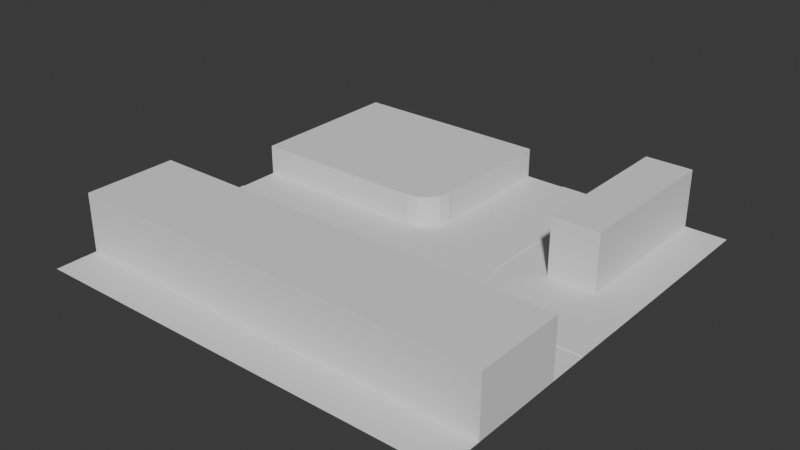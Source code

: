 # Source: enviropment.blend  (saved by Blender 5.1.30; exported with 4.5.12 LTS)
import bpy
from mathutils import Matrix  # noqa: F401  (used for matrix-valued properties, if any)

bpy.ops.wm.read_factory_settings(use_empty=True)
scene = bpy.context.scene
scene.name = 'Scene'

# ---- collections
col_collection = bpy.data.collections.new('Collection'); scene.collection.children.link(col_collection)

# ---- world
world_world = bpy.data.worlds.new('World'); scene.world = world_world
world_world.use_nodes = True; world_world.node_tree.nodes.clear()
_N = world_world.node_tree.nodes; _L = world_world.node_tree.links
n0 = _N.new('ShaderNodeOutputWorld'); n0.name = 'World Output'; n0.location = (200, 100)
n1 = _N.new('ShaderNodeBackground'); n1.name = 'Background'; n1.location = (-200, 100)
n1.inputs[0].default_value = (0.05088, 0.05088, 0.05088, 1.0)
_L.new(n1.outputs[0], n0.inputs[0])
n0.is_active_output = True
world_world.color = (0.05088, 0.05088, 0.05088)
world_world.sun_shadow_jitter_overblur = 0.0

# ---- meshes
me_plane = bpy.data.meshes.new('Plane')
me_plane.from_pydata([(-1.0, -1.0, 0.0), (1.0, -1.0, 0.0), (-1.0, 1.0, 0.0), (1.0, 1.0, 0.0)], [], [(0, 1, 3, 2)])
_uv = me_plane.uv_layers.new(name='UVMap')
_uv.uv.foreach_set('vector', [0.0, 0.0, 1.0, 0.0, 1.0, 1.0, 0.0, 1.0])
me_plane.update()
me_cube_006 = bpy.data.meshes.new('Cube.006')
me_cube_006.from_pydata([(-53.44, -17.08, -5.466), (-53.44, -17.08, 5.466), (-53.44, 41.31, -5.466), (-53.44, 41.31, 5.466), (21.12, 41.31, -5.466), (21.12, 41.31, 5.466), (21.12, -7.081, -5.466), (11.12, -17.08, -5.466), (20.36, -10.91, -5.466), (18.19, -14.15, -5.466), (14.95, -16.32, -5.466), (11.12, -17.08, 5.466), (21.12, -7.081, 5.466), (14.95, -16.32, 5.466), (18.19, -14.15, 5.466), (20.36, -10.91, 5.466)], [], [(0, 1, 3, 2), (2, 3, 5, 4), (11, 7, 10, 13), (13, 10, 9, 14), (14, 9, 8, 15), (15, 8, 6, 12), (2, 4, 6, 8, 9, 10, 7, 0), (4, 5, 12, 6), (7, 11, 1, 0), (5, 3, 1, 11, 13, 14, 15, 12)])
_uv = me_cube_006.uv_layers.new(name='UVMap')
_uv.uv.foreach_set('vector', [0.375, 0.0, 0.625, 0.0, 0.625, 0.25, 0.375, 0.25, 0.375, 0.25, 0.625, 0.25, 0.625, 0.5, 0.375, 0.5, 0.6516, 0.8033, 0.3484, 0.8033, 0.3586, 0.78, 0.6414, 0.78, 0.6414, 0.78, 0.3586, 0.78, 0.3672, 0.7391, 0.6328, 0.7391, 0.6328, 0.7391, 0.3672, 0.7391, 0.373, 0.6808, 0.627, 0.6808, 0.627, 0.6808, 0.373, 0.6808, 0.375, 0.6379, 0.625, 0.6379, 0.125, 0.5, 0.375, 0.5, 0.375, 0.6379, 0.373, 0.6808, 0.3672, 0.7391, 0.3586, 0.78, 0.3484, 0.8033, 0.125, 0.75, 0.375, 0.5, 0.625, 0.5, 0.625, 0.6379, 0.375, 0.6379, 0.3484, 0.8033, 0.6516, 0.8033, 0.625, 1.0, 0.375, 1.0, 0.625, 0.5, 0.875, 0.5, 0.875, 0.75, 0.6516, 0.8033, 0.6414, 0.78, 0.6328, 0.7391, 0.627, 0.6808, 0.625, 0.6379])
me_cube_006.update()
me_cube_007 = bpy.data.meshes.new('Cube.007')
me_cube_007.from_pydata([(-29.2, -8.538, -10.47), (-29.2, -8.538, 10.47), (-29.2, 8.538, -10.47), (-29.2, 8.538, 10.47), (29.2, -8.538, -10.47), (29.2, -8.538, 10.47), (29.2, 8.538, -10.47), (29.2, 8.538, 10.47)], [], [(0, 1, 3, 2), (2, 3, 7, 6), (6, 7, 5, 4), (4, 5, 1, 0), (2, 6, 4, 0), (7, 3, 1, 5)])
_uv = me_cube_007.uv_layers.new(name='UVMap')
_uv.uv.foreach_set('vector', [0.375, 0.0, 0.625, 0.0, 0.625, 0.25, 0.375, 0.25, 0.375, 0.25, 0.625, 0.25, 0.625, 0.5, 0.375, 0.5, 0.375, 0.5, 0.625, 0.5, 0.625, 0.75, 0.375, 0.75, 0.375, 0.75, 0.625, 0.75, 0.625, 1.0, 0.375, 1.0, 0.125, 0.5, 0.375, 0.5, 0.375, 0.75, 0.125, 0.75, 0.625, 0.5, 0.875, 0.5, 0.875, 0.75, 0.625, 0.75])
me_cube_007.update()
me_cube_008 = bpy.data.meshes.new('Cube.008')
me_cube_008.from_pydata([(-76.53, -16.62, -10.47), (-76.53, -16.62, 10.47), (-76.53, 16.62, -10.47), (-76.53, 16.62, 10.47), (76.53, -16.62, -10.47), (76.53, -16.62, 10.47), (76.53, 16.62, -10.47), (76.53, 16.62, 10.47)], [], [(0, 1, 3, 2), (2, 3, 7, 6), (6, 7, 5, 4), (4, 5, 1, 0), (2, 6, 4, 0), (7, 3, 1, 5)])
_uv = me_cube_008.uv_layers.new(name='UVMap')
_uv.uv.foreach_set('vector', [0.375, 0.0, 0.625, 0.0, 0.625, 0.25, 0.375, 0.25, 0.375, 0.25, 0.625, 0.25, 0.625, 0.5, 0.375, 0.5, 0.375, 0.5, 0.625, 0.5, 0.625, 0.75, 0.375, 0.75, 0.375, 0.75, 0.625, 0.75, 0.625, 1.0, 0.375, 1.0, 0.125, 0.5, 0.375, 0.5, 0.375, 0.75, 0.125, 0.75, 0.625, 0.5, 0.875, 0.5, 0.875, 0.75, 0.625, 0.75])
me_cube_008.update()
me_cube_009 = bpy.data.meshes.new('Cube.009')
me_cube_009.from_pydata([(-92.46, -26.02, -0.1247), (-92.46, -26.02, 0.1247), (60.59, -26.02, -0.1247), (60.59, -26.02, 0.1247), (-92.46, -9.605, -0.1247), (-92.46, -9.605, 0.1247), (60.59, -9.605, -0.1247), (60.59, -9.605, 0.1247), (13.52, 63.79, -0.1247), (13.52, 63.79, 0.1247), (-2.898, 63.79, -0.1247), (-2.898, 63.79, 0.1247), (-12.9, -9.605, -0.1247), (-2.898, 0.3949, -0.1247), (-9.071, -8.844, -0.1247), (-5.827, -6.676, -0.1247), (-3.659, -3.432, -0.1247), (-2.898, 0.3949, 0.1247), (-12.9, -9.605, 0.1247), (-3.659, -3.432, 0.1247), (-5.827, -6.676, 0.1247), (-9.071, -8.844, 0.1247), (13.52, 0.3949, -0.1247), (23.52, -9.605, -0.1247), (14.28, -3.432, -0.1247), (16.45, -6.676, -0.1247), (19.69, -8.844, -0.1247), (23.52, -9.605, 0.1247), (13.52, 0.3949, 0.1247), (19.69, -8.844, 0.1247), (16.45, -6.676, 0.1247), (14.28, -3.432, 0.1247)], [], [(2, 3, 1, 0), (2, 6, 7, 3), (8, 10, 11, 9), (0, 1, 5, 4), (12, 18, 21, 14), (14, 21, 20, 15), (15, 20, 19, 16), (16, 19, 17, 13), (5, 18, 12, 4), (13, 17, 11, 10), (22, 28, 31, 24), (24, 31, 30, 25), (25, 30, 29, 26), (26, 29, 27, 23), (0, 4, 12, 14, 15, 16, 13, 10, 8, 22, 24, 25, 26, 23, 6, 2), (23, 27, 7, 6), (8, 9, 28, 22), (1, 3, 7, 27, 29, 30, 31, 28, 9, 11, 17, 19, 20, 21, 18, 5)])
_uv = me_cube_009.uv_layers.new(name='UVMap')
_uv.uv.foreach_set('vector', [0.375, 0.75, 0.625, 0.75, 0.625, 1.0, 0.375, 1.0, 0.375, 0.75, 0.375, 0.5, 0.625, 0.5, 0.625, 0.75, 0.375, 0.75, 0.375, 0.5, 0.625, 0.5, 0.625, 0.75, 0.375, 1.0, 0.625, 1.0, 0.625, 0.25, 0.375, 0.25, 0.04187, 0.02791, 0.06979, 0.02791, 0.03116, -0.0001013, 0.01869, -0.0001013, 0.01869, -0.0001013, 0.03116, -0.0001013, -0.02164, -0.03996, -0.01298, -0.03996, -0.01298, -0.03996, -0.02164, -0.03996, 0.04076, 0.02441, 0.02446, 0.02441, 0.02446, 0.02441, 0.04076, 0.02441, 0.08516, 0.06813, 0.05109, 0.06813, 0.625, 0.25, 0.06979, 0.02791, 0.04187, 0.02791, 0.375, 0.25, 0.05109, 0.06813, 0.08516, 0.06813, 0.625, 0.5, 0.375, 0.5, 0.375, 0.9659, 0.625, 0.9659, 0.6289, 0.9871, 0.3774, 0.9871, 0.3774, 0.9871, 0.6289, 0.9871, 0.6334, 1.012, 0.38, 1.012, 0.38, 1.012, 0.6334, 1.012, 0.6275, 0.9418, 0.3765, 0.9418, 0.3765, 0.9418, 0.6275, 0.9418, 0.625, 0.8938, 0.375, 0.8938, 0.375, 1.0, 0.375, 0.25, 0.04187, 0.02791, 0.01869, -0.0001013, -0.01298, -0.03996, 0.02446, 0.02441, 0.05109, 0.06813, 0.375, 0.5, 0.375, 0.75, 0.375, 0.9659, 0.3774, 0.9871, 0.38, 1.012, 0.3765, 0.9418, 0.375, 0.8938, 0.375, 0.5, 0.375, 0.75, 0.375, 0.8938, 0.625, 0.8938, 0.625, 0.5, 0.375, 0.5, 0.375, 0.75, 0.625, 0.75, 0.625, 0.9659, 0.375, 0.9659, 0.625, 1.0, 0.625, 0.75, 0.625, 0.5, 0.625, 0.8938, 0.6275, 0.9418, 0.6334, 1.012, 0.6289, 0.9871, 0.625, 0.9659, 0.625, 0.75, 0.625, 0.5, 0.08516, 0.06813, 0.04076, 0.02441, -0.02164, -0.03996, 0.03116, -0.0001013, 0.06979, 0.02791, 0.625, 0.25])
me_cube_009.update()

# ---- objects
ob_plane = bpy.data.objects.new('Plane', me_plane)
ob_cube = bpy.data.objects.new('Cube', me_cube_006)
ob_cube_006 = bpy.data.objects.new('Cube.006', me_cube_007)
ob_cube_007 = bpy.data.objects.new('Cube.007', me_cube_008)
ob_cube_008 = bpy.data.objects.new('Cube.008', me_cube_009)

# ---- transforms, parenting, visibility, modifiers, constraints
ob_plane.location = (0.0, 0.0, 0.0)
ob_plane.scale = (76.53, 76.53, 0.0)
ob_cube.location = (-23.09, 35.21, 5.466)
ob_cube_006.location = (52.99, 47.33, 10.47)
ob_cube_006.rotation_euler = (0.0, -0.0, -1.571)
ob_cube_007.location = (0.0, -44.9, 10.47)
ob_cube_008.location = (15.93, 12.74, 0.1247)

# ---- collection membership
col_collection.objects.link(ob_plane)
col_collection.objects.link(ob_cube)
col_collection.objects.link(ob_cube_006)
col_collection.objects.link(ob_cube_007)
col_collection.objects.link(ob_cube_008)

# ---- scene / render settings (as saved in the file)
scene.frame_start = 1; scene.frame_end = 250; scene.frame_set(1)
scene.render.engine = 'BLENDER_EEVEE_NEXT'
scene.render.bake_bias = 0.0
scene.render.bake_samples = 0
scene.cycles.sampling_pattern = 'TABULATED_SOBOL'
scene.eevee.use_volume_custom_range = False
bpy.context.view_layer.update()

# ---- added for rendering (the .blend has no active camera and no usable light): camera, sun
cam_auto = bpy.data.cameras.new('AutoCamera')
cam_auto.lens = 50.0
cam_auto.sensor_width = 36.0
cam_auto.clip_end = 3530.98
ob_auto_camera = bpy.data.objects.new('AutoCamera', cam_auto)
scene.collection.objects.link(ob_auto_camera)
ob_auto_camera.location = (201.196, -241.436, 171.423)
ob_auto_camera.rotation_euler = (1.09748, -7.21219e-08, 0.694738)
scene.camera = ob_auto_camera
light_auto_sun = bpy.data.lights.new('AutoSun', 'SUN')
light_auto_sun.energy = 3.0
light_auto_sun.angle = 0.0523599
ob_auto_sun = bpy.data.objects.new('AutoSun', light_auto_sun)
scene.collection.objects.link(ob_auto_sun)
ob_auto_sun.rotation_euler = (0.872665, 0.174533, 0.523599)
bpy.context.view_layer.update()
